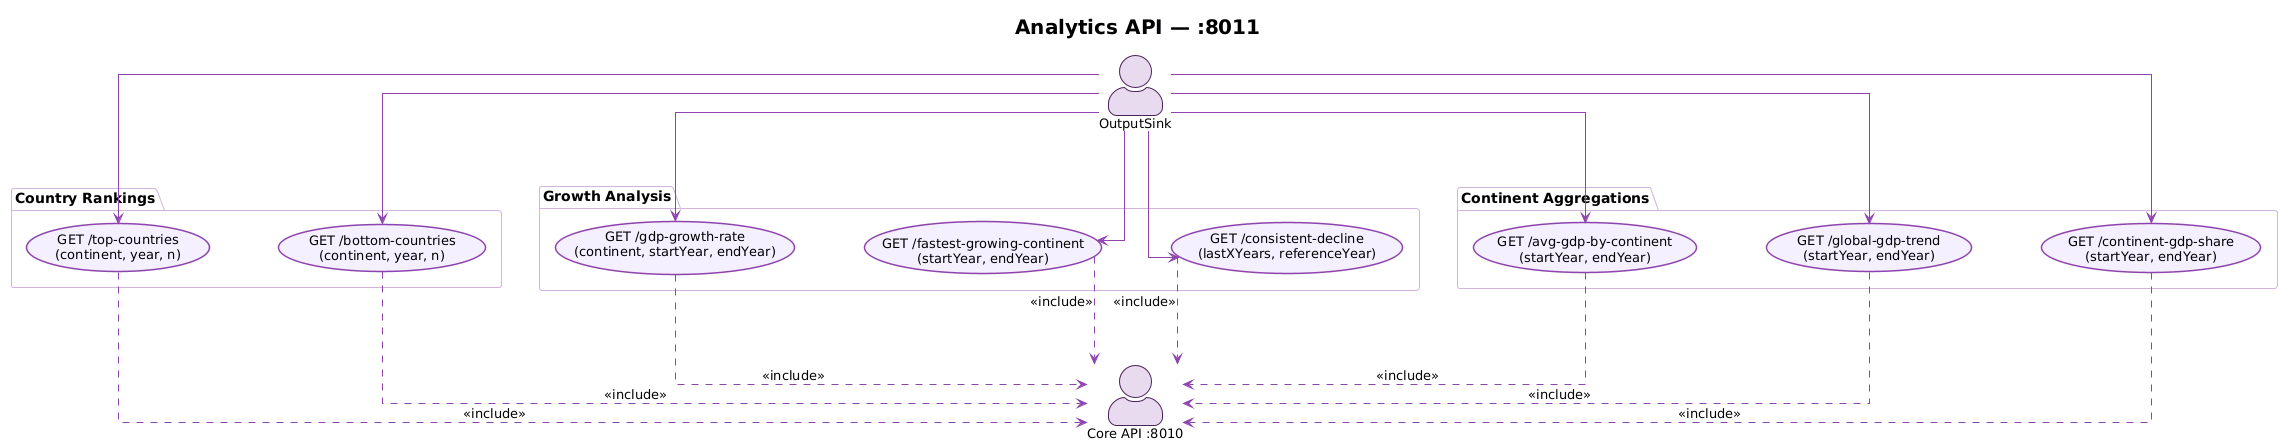

The diagram above was rendered by PlantUML. Its source (embedded in the PNG):
@startuml
!theme plain
skinparam linetype ortho
skinparam nodesep 70
skinparam ranksep 90
skinparam actorStyle awesome
skinparam defaultFontSize 13
skinparam defaultFontName Helvetica
skinparam usecase {
  BackgroundColor #F5F0FF
  BorderColor #8E44AD
  BorderThickness 1.5
  FontSize 13
  ArrowColor #8E44AD
}
skinparam actor {
  BorderColor #4A235A
  BackgroundColor #E8DAEF
  FontSize 13
}
skinparam package {
  BackgroundColor #FAFAFA
  BorderColor #D2B4DE
  FontSize 14
  FontStyle bold
}

title <size:20><b>Analytics API — :8011</b></size>

actor "OutputSink" as ANA_Sink
actor "Core API :8010" as ANA_Core

package "Country Rankings" {
  usecase "GET /top-countries\n(continent, year, n)" as ANA_Top
  usecase "GET /bottom-countries\n(continent, year, n)" as ANA_Bot
}

package "Growth Analysis" {
  usecase "GET /gdp-growth-rate\n(continent, startYear, endYear)" as ANA_Growth
  usecase "GET /fastest-growing-continent\n(startYear, endYear)" as ANA_Fast
  usecase "GET /consistent-decline\n(lastXYears, referenceYear)" as ANA_Decline
}

package "Continent Aggregations" {
  usecase "GET /avg-gdp-by-continent\n(startYear, endYear)" as ANA_Avg
  usecase "GET /global-gdp-trend\n(startYear, endYear)" as ANA_Trend
  usecase "GET /continent-gdp-share\n(startYear, endYear)" as ANA_Share
}

ANA_Sink --> ANA_Top
ANA_Sink --> ANA_Bot
ANA_Sink --> ANA_Growth
ANA_Sink --> ANA_Fast
ANA_Sink --> ANA_Decline
ANA_Sink --> ANA_Avg
ANA_Sink --> ANA_Trend
ANA_Sink --> ANA_Share

ANA_Top     ..> ANA_Core : <<include>>
ANA_Bot     ..> ANA_Core : <<include>>
ANA_Growth  ..> ANA_Core : <<include>>
ANA_Fast    ..> ANA_Core : <<include>>
ANA_Decline ..> ANA_Core : <<include>>
ANA_Avg     ..> ANA_Core : <<include>>
ANA_Trend   ..> ANA_Core : <<include>>
ANA_Share   ..> ANA_Core : <<include>>
@enduml